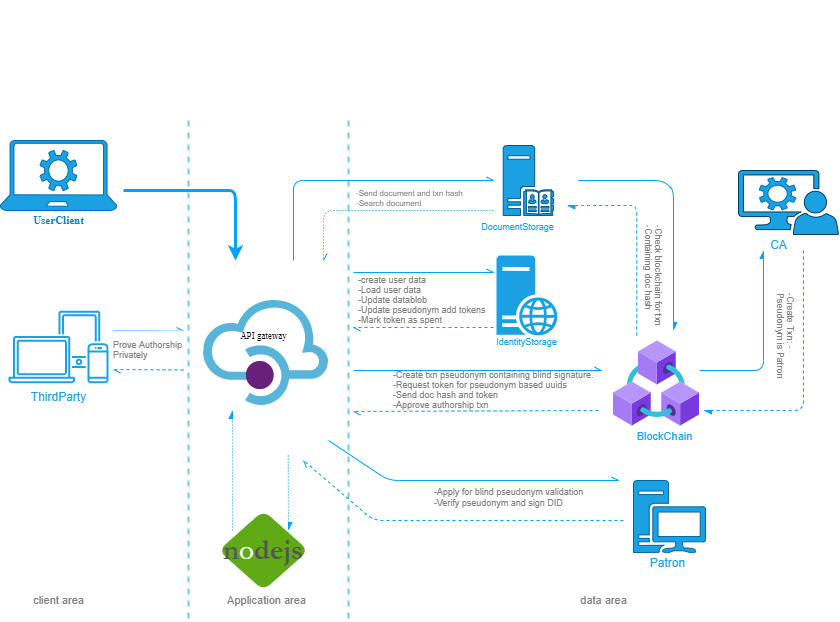

The diagram above was exported from draw.io. Its source (the exported page's mxGraphModel, read from the mxfile embedded in the PNG):
<mxGraphModel dx="2272" dy="1956" grid="1" gridSize="10" guides="1" tooltips="1" connect="1" arrows="1" fold="1" page="1" pageScale="1" pageWidth="850" pageHeight="1100" math="0" shadow="0">
  <root>
    <mxCell id="0" />
    <mxCell id="1" parent="0" />
    <mxCell id="O3N9tj8nJxR6eTnVZ5sv-166" value="" style="group" parent="1" vertex="1" connectable="0">
      <mxGeometry x="60" y="-90" width="110" height="90" as="geometry" />
    </mxCell>
    <mxCell id="MzLL6NLIgWdEtncTFzQ--8" value="" style="aspect=fixed;pointerEvents=1;shadow=0;dashed=0;html=1;strokeColor=#006EAF;labelPosition=center;verticalLabelPosition=bottom;verticalAlign=top;align=center;shape=mxgraph.azure.laptop;rotation=0;fontColor=#ffffff;fillColor=#1ba1e2;" parent="1" vertex="1">
      <mxGeometry x="-173.33" y="50" width="116.66" height="70" as="geometry" />
    </mxCell>
    <mxCell id="MzLL6NLIgWdEtncTFzQ--79" value="" style="aspect=fixed;html=1;points=[];align=center;image;fontSize=12;image=img/lib/azure2/blockchain/Azure_Blockchain_Service.svg;shadow=0;sketch=0;strokeColor=#00436B;strokeWidth=1;fillColor=#E25DD5;gradientColor=none;labelBorderColor=#00A0FF;" parent="1" vertex="1">
      <mxGeometry x="440.00000000000006" y="250" width="86" height="86" as="geometry" />
    </mxCell>
    <mxCell id="MzLL6NLIgWdEtncTFzQ--96" value="" style="group" parent="1" vertex="1" connectable="0">
      <mxGeometry x="460.00000000000006" y="390" width="75" height="90" as="geometry" />
    </mxCell>
    <mxCell id="MzLL6NLIgWdEtncTFzQ--33" value="" style="aspect=fixed;pointerEvents=1;shadow=0;dashed=0;html=1;labelPosition=center;verticalLabelPosition=bottom;verticalAlign=top;align=center;fillColor=#1ba1e2;shape=mxgraph.mscae.enterprise.workstation_client;fontColor=#ffffff;strokeColor=#0065A1;" parent="MzLL6NLIgWdEtncTFzQ--96" vertex="1">
      <mxGeometry width="72" height="72" as="geometry" />
    </mxCell>
    <mxCell id="MzLL6NLIgWdEtncTFzQ--95" value="&lt;font color=&quot;#1ba1e2&quot;&gt;Patron&lt;/font&gt;" style="text;html=1;align=center;verticalAlign=middle;resizable=0;points=[];autosize=1;" parent="MzLL6NLIgWdEtncTFzQ--96" vertex="1">
      <mxGeometry x="9.375" y="72" width="50" height="20" as="geometry" />
    </mxCell>
    <mxCell id="MzLL6NLIgWdEtncTFzQ--97" value="" style="group" parent="1" vertex="1" connectable="0">
      <mxGeometry x="290.00000000000006" y="65" width="110" height="90" as="geometry" />
    </mxCell>
    <mxCell id="MzLL6NLIgWdEtncTFzQ--73" value="" style="aspect=fixed;pointerEvents=1;shadow=0;dashed=0;html=1;labelPosition=center;verticalLabelPosition=bottom;verticalAlign=top;align=center;fillColor=#1ba1e2;shape=mxgraph.mscae.enterprise.server_directory;sketch=0;fontColor=#ffffff;strokeColor=#00588C;" parent="MzLL6NLIgWdEtncTFzQ--97" vertex="1">
      <mxGeometry x="39.71611111111111" y="-10" width="50.34678039288315" height="69.92608387900437" as="geometry" />
    </mxCell>
    <mxCell id="MzLL6NLIgWdEtncTFzQ--92" value="&lt;font color=&quot;#1ba1e2&quot; style=&quot;font-size: 9px&quot;&gt;DocumentStorage&lt;/font&gt;" style="text;html=1;align=center;verticalAlign=middle;resizable=0;points=[];autosize=1;" parent="MzLL6NLIgWdEtncTFzQ--97" vertex="1">
      <mxGeometry x="9.166666666666668" y="59.92695727402115" width="90" height="20" as="geometry" />
    </mxCell>
    <mxCell id="MzLL6NLIgWdEtncTFzQ--98" value="" style="group" parent="1" vertex="1" connectable="0">
      <mxGeometry x="565" y="80" width="100" height="80" as="geometry" />
    </mxCell>
    <mxCell id="MzLL6NLIgWdEtncTFzQ--85" value="" style="group" parent="MzLL6NLIgWdEtncTFzQ--98" vertex="1" connectable="0">
      <mxGeometry width="100" height="80" as="geometry" />
    </mxCell>
    <mxCell id="MzLL6NLIgWdEtncTFzQ--84" value="" style="pointerEvents=1;shadow=0;dashed=0;html=1;labelPosition=center;verticalLabelPosition=bottom;verticalAlign=top;align=center;fillColor=#1ba1e2;shape=mxgraph.mscae.system_center.admin_console;sketch=0;fontColor=#ffffff;strokeColor=#003D61;" parent="MzLL6NLIgWdEtncTFzQ--85" vertex="1">
      <mxGeometry width="100" height="64" as="geometry" />
    </mxCell>
    <mxCell id="MzLL6NLIgWdEtncTFzQ--76" value="" style="pointerEvents=1;shadow=0;dashed=0;html=1;strokeColor=#006EAF;labelPosition=center;verticalLabelPosition=bottom;verticalAlign=top;align=center;fillColor=#1ba1e2;shape=mxgraph.mscae.enterprise.settings;sketch=0;fontColor=#ffffff;" parent="MzLL6NLIgWdEtncTFzQ--85" vertex="1">
      <mxGeometry x="20.90909090909091" y="7.2" width="36.36363636363636" height="32" as="geometry" />
    </mxCell>
    <mxCell id="MzLL6NLIgWdEtncTFzQ--93" value="&lt;font color=&quot;#1ba1e2&quot;&gt;CA&lt;/font&gt;" style="text;html=1;align=center;verticalAlign=middle;resizable=0;points=[];autosize=1;" parent="MzLL6NLIgWdEtncTFzQ--85" vertex="1">
      <mxGeometry x="25.454545454545453" y="64" width="30" height="20" as="geometry" />
    </mxCell>
    <mxCell id="MzLL6NLIgWdEtncTFzQ--106" value="&lt;font color=&quot;#1ba1e2&quot;&gt;ThirdParty&lt;/font&gt;" style="outlineConnect=0;fontColor=#ffffff;fillColor=#1ba1e2;dashed=0;verticalLabelPosition=bottom;verticalAlign=top;align=center;html=1;fontSize=12;fontStyle=0;aspect=fixed;shape=mxgraph.aws4.illustration_devices;pointerEvents=1;shadow=0;sketch=0;strokeColor=#005385;" parent="1" vertex="1">
      <mxGeometry x="-165" y="220" width="100" height="73" as="geometry" />
    </mxCell>
    <mxCell id="MzLL6NLIgWdEtncTFzQ--111" value="&lt;font style=&quot;font-size: 8px&quot;&gt;-Send document and txn hash&lt;br&gt;-Search document&lt;/font&gt;" style="shape=rect;fontSize=9;html=1;whiteSpace=wrap;align=left;verticalAlign=top;spacing=3;shadow=0;sketch=0;fontColor=#808080;strokeColor=none;" parent="1" vertex="1">
      <mxGeometry x="180" y="90" width="133.3" height="30" as="geometry" />
    </mxCell>
    <mxCell id="MzLL6NLIgWdEtncTFzQ--131" value="" style="endArrow=openAsync;html=1;strokeColor=#00A0FF;strokeWidth=1;fontSize=9;fontColor=#808080;endFill=0;" parent="1" edge="1">
      <mxGeometry x="-198.82999999999998" y="41" width="50" height="50" as="geometry">
        <mxPoint x="120" y="170" as="sourcePoint" />
        <mxPoint x="320" y="90" as="targetPoint" />
        <Array as="points">
          <mxPoint x="120" y="90" />
        </Array>
      </mxGeometry>
    </mxCell>
    <mxCell id="MzLL6NLIgWdEtncTFzQ--132" value="" style="endArrow=openAsync;html=1;strokeColor=#00A0FF;strokeWidth=1;fontSize=9;fontColor=#808080;endFill=0;dashed=1;dashPattern=1 2;" parent="1" edge="1">
      <mxGeometry x="-97.31" y="32.15999999999999" width="50" height="50" as="geometry">
        <mxPoint x="320" y="120" as="sourcePoint" />
        <mxPoint x="150" y="170" as="targetPoint" />
        <Array as="points">
          <mxPoint x="150" y="120" />
        </Array>
      </mxGeometry>
    </mxCell>
    <mxCell id="MzLL6NLIgWdEtncTFzQ--136" value="&lt;font color=&quot;#1ba1e2&quot; style=&quot;font-size: 11px;&quot;&gt;BlockChain&lt;/font&gt;" style="text;html=1;align=center;verticalAlign=middle;resizable=0;points=[];autosize=1;fontSize=11;fontColor=#808080;" parent="1" vertex="1">
      <mxGeometry x="456.00000000000006" y="336" width="70" height="20" as="geometry" />
    </mxCell>
    <mxCell id="MzLL6NLIgWdEtncTFzQ--140" value="-Create txn pseudonym containing blind signature.&lt;br&gt;-Request token for pseudonym based uuids&lt;br&gt;-Send doc hash and token&lt;br&gt;-Approve authorship txn" style="shape=rect;fontSize=9;html=1;whiteSpace=wrap;align=left;verticalAlign=top;spacing=5;shadow=0;sketch=0;fontColor=#808080;strokeColor=none;" parent="1" vertex="1">
      <mxGeometry x="215" y="270" width="210" height="50" as="geometry" />
    </mxCell>
    <mxCell id="MzLL6NLIgWdEtncTFzQ--130" value="-Check blockchain for txn -Containing doc hash" style="shape=rect;fontSize=9;html=1;whiteSpace=wrap;align=left;verticalAlign=top;spacing=5;shadow=0;sketch=0;fontColor=#808080;strokeColor=none;rotation=90;" parent="1" vertex="1">
      <mxGeometry x="430.00000000000006" y="170" width="110" height="30" as="geometry" />
    </mxCell>
    <mxCell id="MzLL6NLIgWdEtncTFzQ--143" value="" style="endArrow=openAsync;html=1;strokeColor=#00A0FF;strokeWidth=1;fontSize=11;fontColor=#808080;endFill=0;" parent="1" edge="1" source="MzLL6NLIgWdEtncTFzQ--182">
      <mxGeometry x="-135.14000000000001" y="91.95" as="geometry">
        <mxPoint x="202.15999999999977" y="280.00000000000006" as="sourcePoint" />
        <mxPoint x="427.8500000000001" y="280" as="targetPoint" />
        <Array as="points" />
      </mxGeometry>
    </mxCell>
    <mxCell id="MzLL6NLIgWdEtncTFzQ--147" value="" style="endArrow=openAsync;html=1;dashed=1;strokeColor=#00A0FF;strokeWidth=1;fontSize=11;fontColor=#808080;endFill=0;exitX=1;exitY=1;exitDx=0;exitDy=0;" parent="1" edge="1" source="MzLL6NLIgWdEtncTFzQ--140">
      <mxGeometry x="-149.31" y="91" as="geometry">
        <mxPoint x="413.55000000000007" y="321" as="sourcePoint" />
        <mxPoint x="180" y="321" as="targetPoint" />
        <Array as="points" />
      </mxGeometry>
    </mxCell>
    <mxCell id="MzLL6NLIgWdEtncTFzQ--153" value="" style="endArrow=async;html=1;strokeColor=#00A0FF;strokeWidth=1;fontSize=11;fontColor=#808080;endFill=1;rounded=1;" parent="1" edge="1">
      <mxGeometry x="-190" y="47" width="50" height="50" as="geometry">
        <mxPoint x="420" y="90" as="sourcePoint" />
        <mxPoint x="500" y="240" as="targetPoint" />
        <Array as="points">
          <mxPoint x="400" y="90" />
          <mxPoint x="490" y="90" />
          <mxPoint x="500" y="100" />
        </Array>
      </mxGeometry>
    </mxCell>
    <mxCell id="MzLL6NLIgWdEtncTFzQ--154" value="" style="endArrow=async;html=1;strokeColor=#00A0FF;strokeWidth=1;fontSize=11;fontColor=#808080;endFill=1;rounded=1;dashed=1;" parent="1" edge="1">
      <mxGeometry x="-216.01" y="14.5" width="50" height="50" as="geometry">
        <mxPoint x="463.3" y="245" as="sourcePoint" />
        <mxPoint x="393.3" y="115" as="targetPoint" />
        <Array as="points">
          <mxPoint x="463.30000000000007" y="115" />
          <mxPoint x="453.30000000000007" y="115" />
          <mxPoint x="413.30000000000007" y="115" />
        </Array>
      </mxGeometry>
    </mxCell>
    <mxCell id="MzLL6NLIgWdEtncTFzQ--155" value="" style="endArrow=async;html=1;strokeColor=#00A0FF;strokeWidth=1;fontSize=11;fontColor=#808080;rounded=1;endFill=1;" parent="1" edge="1">
      <mxGeometry x="-158" y="70" width="50" height="50" as="geometry">
        <mxPoint x="526" y="280" as="sourcePoint" />
        <mxPoint x="590" y="160" as="targetPoint" />
        <Array as="points">
          <mxPoint x="590" y="280" />
        </Array>
      </mxGeometry>
    </mxCell>
    <mxCell id="MzLL6NLIgWdEtncTFzQ--156" value="-Create Txn: -Pseudonym is Patron" style="shape=rect;fontSize=9;html=1;whiteSpace=wrap;align=left;verticalAlign=top;spacing=5;shadow=0;sketch=0;fontColor=#808080;strokeColor=none;rotation=90;" parent="1" vertex="1">
      <mxGeometry x="570" y="230" width="95" height="30" as="geometry" />
    </mxCell>
    <mxCell id="MzLL6NLIgWdEtncTFzQ--157" value="" style="endArrow=async;html=1;strokeColor=#00A0FF;strokeWidth=1;fontSize=11;fontColor=#808080;rounded=1;endFill=1;dashed=1;" parent="1" edge="1">
      <mxGeometry x="-124" y="65" width="50" height="50" as="geometry">
        <mxPoint x="630" y="160" as="sourcePoint" />
        <mxPoint x="530" y="320" as="targetPoint" />
        <Array as="points">
          <mxPoint x="630" y="320" />
        </Array>
      </mxGeometry>
    </mxCell>
    <mxCell id="MzLL6NLIgWdEtncTFzQ--162" value="" style="endArrow=classic;html=1;strokeColor=#00A0FF;strokeWidth=3;fontSize=11;fontColor=#808080;" parent="1" edge="1">
      <mxGeometry x="-170" y="60" width="50" height="50" as="geometry">
        <mxPoint x="-50" y="100" as="sourcePoint" />
        <mxPoint x="62" y="170" as="targetPoint" />
        <Array as="points">
          <mxPoint x="40" y="100" />
          <mxPoint x="62" y="100" />
        </Array>
      </mxGeometry>
    </mxCell>
    <mxCell id="MzLL6NLIgWdEtncTFzQ--163" value="" style="endArrow=openAsync;html=1;strokeColor=#00A0FF;strokeWidth=1;fontSize=11;fontColor=#808080;endFill=0;" parent="1" edge="1">
      <mxGeometry x="-164.29999999999998" y="30" as="geometry">
        <mxPoint x="-60" y="240" as="sourcePoint" />
        <mxPoint x="10" y="240.5" as="targetPoint" />
        <Array as="points" />
      </mxGeometry>
    </mxCell>
    <mxCell id="MzLL6NLIgWdEtncTFzQ--164" value="" style="endArrow=openAsync;html=1;dashed=1;strokeColor=#00A0FF;strokeWidth=1;fontSize=11;fontColor=#808080;endFill=0;" parent="1" edge="1">
      <mxGeometry x="-164.31" y="30" as="geometry">
        <mxPoint x="10" y="279.5" as="sourcePoint" />
        <mxPoint x="-60" y="279" as="targetPoint" />
        <Array as="points" />
      </mxGeometry>
    </mxCell>
    <mxCell id="MzLL6NLIgWdEtncTFzQ--166" value="" style="endArrow=openAsync;html=1;strokeColor=#00A0FF;strokeWidth=1;fontSize=11;fontColor=#808080;endFill=0;rounded=1;" parent="1" edge="1">
      <mxGeometry x="-69.15" y="70" as="geometry">
        <mxPoint x="155" y="350" as="sourcePoint" />
        <mxPoint x="445" y="390" as="targetPoint" />
        <Array as="points">
          <mxPoint x="215" y="390" />
        </Array>
      </mxGeometry>
    </mxCell>
    <mxCell id="MzLL6NLIgWdEtncTFzQ--168" value="" style="aspect=fixed;html=1;points=[];align=center;image;fontSize=12;image=img/lib/mscae/API_Management.svg;shadow=0;dashed=1;dashPattern=1 1;sketch=0;strokeColor=#949494;strokeWidth=1;fillColor=#ffffff;gradientColor=none;" parent="1" vertex="1">
      <mxGeometry x="29.999999999999996" y="210" width="125" height="105" as="geometry" />
    </mxCell>
    <mxCell id="MzLL6NLIgWdEtncTFzQ--171" value="&lt;pre&gt;&lt;font style=&quot;font-size: 29px&quot; face=&quot;Garamond&quot;&gt;&lt;b&gt;&lt;font color=&quot;#595959&quot;&gt;n&lt;/font&gt;&lt;/b&gt;o&lt;b&gt;&lt;font color=&quot;#545454&quot;&gt;dejs&lt;/font&gt;&lt;/b&gt;&lt;/font&gt;&lt;/pre&gt;" style="rhombus;whiteSpace=wrap;html=1;shadow=0;sketch=0;strokeWidth=1;fillColor=#60a917;fontSize=11;fontColor=#ffffff;strokeColor=none;rounded=1;" parent="1" vertex="1">
      <mxGeometry x="44.999999999999986" y="420" width="90" height="80" as="geometry" />
    </mxCell>
    <mxCell id="MzLL6NLIgWdEtncTFzQ--173" value="Prove Authorship Privately" style="shape=rect;fontSize=9;html=1;whiteSpace=wrap;align=left;verticalAlign=top;spacing=5;shadow=0;sketch=0;fontColor=#808080;strokeColor=none;" parent="1" vertex="1">
      <mxGeometry x="-65" y="240" width="95" height="20" as="geometry" />
    </mxCell>
    <mxCell id="MzLL6NLIgWdEtncTFzQ--160" value="" style="endArrow=async;html=1;strokeColor=#00A0FF;strokeWidth=1;dashed=1;dashPattern=1 2;endFill=1;" parent="1" edge="1">
      <mxGeometry x="59.31" y="365" as="geometry">
        <mxPoint x="59" y="440" as="sourcePoint" />
        <mxPoint x="59" y="320" as="targetPoint" />
      </mxGeometry>
    </mxCell>
    <mxCell id="MzLL6NLIgWdEtncTFzQ--161" value="" style="endArrow=async;html=1;strokeColor=#00A0FF;strokeWidth=1;dashed=1;dashPattern=1 2;endFill=1;" parent="1" edge="1">
      <mxGeometry x="106.81" y="365" as="geometry">
        <mxPoint x="114.81" y="365" as="sourcePoint" />
        <mxPoint x="115" y="440" as="targetPoint" />
      </mxGeometry>
    </mxCell>
    <mxCell id="MzLL6NLIgWdEtncTFzQ--176" value="&lt;font style=&quot;line-height: 100% ; font-size: 9px&quot; face=&quot;Times New Roman&quot; color=&quot;#000000&quot;&gt;API gateway&lt;/font&gt;" style="text;html=1;align=center;verticalAlign=middle;resizable=0;points=[];autosize=1;fontSize=11;fontColor=#808080;" parent="1" vertex="1">
      <mxGeometry x="60" y="235" width="60" height="20" as="geometry" />
    </mxCell>
    <mxCell id="MzLL6NLIgWdEtncTFzQ--178" value="" style="pointerEvents=1;shadow=0;dashed=0;html=1;strokeColor=#006EAF;labelPosition=center;verticalLabelPosition=bottom;verticalAlign=top;align=center;fillColor=#1ba1e2;shape=mxgraph.mscae.enterprise.settings;sketch=0;fontColor=#ffffff;" parent="1" vertex="1">
      <mxGeometry x="-133.34000000000006" y="60" width="36.67" height="40" as="geometry" />
    </mxCell>
    <mxCell id="MzLL6NLIgWdEtncTFzQ--180" value="&lt;font color=&quot;#007ec9&quot; style=&quot;font-size: 11px&quot; face=&quot;Times New Roman&quot;&gt;&lt;b&gt;UserClient&lt;/b&gt;&lt;/font&gt;" style="text;html=1;align=center;verticalAlign=middle;resizable=0;points=[];autosize=1;fontSize=11;fontColor=#808080;" parent="1" vertex="1">
      <mxGeometry x="-150.01000000000002" y="120" width="70" height="20" as="geometry" />
    </mxCell>
    <mxCell id="MzLL6NLIgWdEtncTFzQ--181" value="" style="line;strokeWidth=2;direction=south;html=1;rounded=1;shadow=0;sketch=0;fillColor=#ffffff;gradientColor=none;fontSize=11;fontColor=#808080;dashed=1;opacity=60;strokeColor=#1BA1E2;" parent="1" vertex="1">
      <mxGeometry x="10" y="30" width="10" height="500" as="geometry" />
    </mxCell>
    <mxCell id="MzLL6NLIgWdEtncTFzQ--182" value="" style="line;strokeWidth=2;direction=south;html=1;rounded=1;shadow=0;sketch=0;fillColor=#ffffff;gradientColor=none;fontSize=11;fontColor=#808080;dashed=1;opacity=60;strokeColor=#1BA1E2;" parent="1" vertex="1">
      <mxGeometry x="170" y="30" width="10" height="500" as="geometry" />
    </mxCell>
    <mxCell id="MzLL6NLIgWdEtncTFzQ--183" value="client area" style="text;html=1;align=center;verticalAlign=middle;resizable=0;points=[];autosize=1;fontSize=11;fontColor=#808080;" parent="1" vertex="1">
      <mxGeometry x="-150" y="500" width="70" height="20" as="geometry" />
    </mxCell>
    <mxCell id="MzLL6NLIgWdEtncTFzQ--184" value="Application area" style="text;html=1;align=center;verticalAlign=middle;resizable=0;points=[];autosize=1;fontSize=11;fontColor=#808080;" parent="1" vertex="1">
      <mxGeometry x="47.500000000000014" y="500" width="90" height="20" as="geometry" />
    </mxCell>
    <mxCell id="MzLL6NLIgWdEtncTFzQ--185" value="data area" style="text;html=1;align=center;verticalAlign=middle;resizable=0;points=[];autosize=1;fontSize=11;fontColor=#808080;" parent="1" vertex="1">
      <mxGeometry x="399.99999999999994" y="500" width="60" height="20" as="geometry" />
    </mxCell>
    <mxCell id="sFjfzGkeStkAm6nCC_EF-8" value="" style="aspect=fixed;pointerEvents=1;shadow=0;dashed=0;html=1;strokeColor=none;labelPosition=center;verticalLabelPosition=bottom;verticalAlign=top;align=center;shape=mxgraph.mscae.enterprise.web_server;fillColor=#1BA1E2;" parent="1" vertex="1">
      <mxGeometry x="323.0200000000001" y="165" width="60.8" height="80" as="geometry" />
    </mxCell>
    <mxCell id="sFjfzGkeStkAm6nCC_EF-9" value="&lt;span style=&quot;color: rgb(27 , 161 , 226) ; font-size: 9px&quot;&gt;IdentityStorage&lt;/span&gt;" style="text;html=1;align=center;verticalAlign=middle;resizable=0;points=[];autosize=1;" parent="1" vertex="1">
      <mxGeometry x="313.3" y="240" width="80" height="20" as="geometry" />
    </mxCell>
    <mxCell id="4ZUj4Y4IgWeBWFwpdfL--6" value="" style="endArrow=openAsync;html=1;dashed=1;strokeColor=#00A0FF;strokeWidth=1;fontSize=11;fontColor=#808080;endFill=0;" edge="1" parent="1">
      <mxGeometry x="-138.31" y="190" as="geometry">
        <mxPoint x="450" y="430" as="sourcePoint" />
        <mxPoint x="130" y="370" as="targetPoint" />
        <Array as="points">
          <mxPoint x="200" y="430" />
        </Array>
      </mxGeometry>
    </mxCell>
    <mxCell id="4ZUj4Y4IgWeBWFwpdfL--7" value="" style="endArrow=openAsync;html=1;strokeColor=#00A0FF;strokeWidth=1;fontSize=11;fontColor=#808080;endFill=0;" edge="1" parent="1">
      <mxGeometry x="-179.16000000000003" y="-6.049999999999997" as="geometry">
        <mxPoint x="180" y="182" as="sourcePoint" />
        <mxPoint x="320" y="182" as="targetPoint" />
        <Array as="points" />
      </mxGeometry>
    </mxCell>
    <mxCell id="4ZUj4Y4IgWeBWFwpdfL--8" value="" style="endArrow=openAsync;html=1;dashed=1;strokeColor=#00A0FF;strokeWidth=1;fontSize=11;fontColor=#808080;endFill=0;" edge="1" parent="1">
      <mxGeometry x="-199.43" y="7" as="geometry">
        <mxPoint x="320" y="237" as="sourcePoint" />
        <mxPoint x="180" y="237" as="targetPoint" />
        <Array as="points" />
      </mxGeometry>
    </mxCell>
    <mxCell id="4ZUj4Y4IgWeBWFwpdfL--9" value="&lt;span style=&quot;color: rgb(128 , 128 , 128) ; font-size: 9px ; text-align: left&quot;&gt;-Apply for blind pseudonym validation&lt;br&gt;&lt;div style=&quot;text-align: left&quot;&gt;&lt;span style=&quot;text-align: center&quot;&gt;-Verify pseudonym and sign DID&lt;/span&gt;&lt;/div&gt;&lt;/span&gt;" style="text;html=1;align=center;verticalAlign=middle;resizable=0;points=[];autosize=1;" vertex="1" parent="1">
      <mxGeometry x="250" y="390" width="170" height="30" as="geometry" />
    </mxCell>
    <mxCell id="4ZUj4Y4IgWeBWFwpdfL--11" value="-create user data&lt;br&gt;-Load user data&lt;br&gt;-Update datablob&lt;br&gt;-Update pseudonym add tokens&lt;br&gt;-Mark token as spent" style="shape=rect;fontSize=9;html=1;whiteSpace=wrap;align=left;verticalAlign=top;spacing=5;shadow=0;sketch=0;fontColor=#808080;strokeColor=none;fillColor=none;" vertex="1" parent="1">
      <mxGeometry x="180" y="175" width="140" height="60" as="geometry" />
    </mxCell>
  </root>
</mxGraphModel>